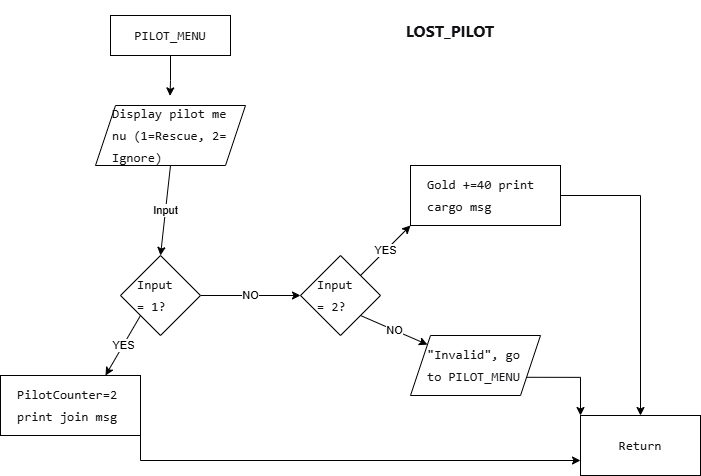

The diagram above was exported from draw.io. Its source (the exported page's mxGraphModel, read from the mxfile embedded in the PNG):
<mxGraphModel dx="731" dy="931" grid="1" gridSize="10" guides="1" tooltips="1" connect="1" arrows="1" fold="1" page="1" pageScale="1" pageWidth="1169" pageHeight="1654" math="0" shadow="0">
  <root>
    <mxCell id="0" />
    <mxCell id="1" parent="0" />
    <mxCell id="zuUeSzMidvrw4tfgLv2p-1" value="&lt;pre style=&quot;font-variant-numeric: normal; font-variant-east-asian: normal; font-variant-alternates: normal; font-size-adjust: none; font-kerning: auto; font-optical-sizing: auto; font-feature-settings: normal; font-variation-settings: normal; font-variant-position: normal; font-variant-emoji: normal; font-stretch: normal; font-size: 13px; line-height: 22px; font-family: Menlo, Monaco, Consolas, &amp;quot;Cascadia Mono&amp;quot;, &amp;quot;Ubuntu Mono&amp;quot;, &amp;quot;DejaVu Sans Mono&amp;quot;, &amp;quot;Liberation Mono&amp;quot;, &amp;quot;JetBrains Mono&amp;quot;, &amp;quot;Fira Code&amp;quot;, Cousine, &amp;quot;Roboto Mono&amp;quot;, &amp;quot;Courier New&amp;quot;, Courier, sans-serif, system-ui; overflow: auto; text-wrap-mode: wrap; word-break: break-all; padding: 16px; color: rgb(15, 17, 21); text-align: start; margin: 0px !important;&quot;&gt;PILOT_MENU&lt;/pre&gt;" style="rounded=0;whiteSpace=wrap;html=1;" vertex="1" parent="1">
      <mxGeometry x="110" y="40" width="120" height="40" as="geometry" />
    </mxCell>
    <mxCell id="zuUeSzMidvrw4tfgLv2p-5" value="Input" style="rounded=0;orthogonalLoop=1;jettySize=auto;html=1;exitX=0.5;exitY=1;exitDx=0;exitDy=0;entryX=0.5;entryY=0;entryDx=0;entryDy=0;" edge="1" parent="1" source="zuUeSzMidvrw4tfgLv2p-2" target="zuUeSzMidvrw4tfgLv2p-3">
      <mxGeometry relative="1" as="geometry" />
    </mxCell>
    <mxCell id="zuUeSzMidvrw4tfgLv2p-2" value="&lt;pre style=&quot;font-variant-numeric: normal; font-variant-east-asian: normal; font-variant-alternates: normal; font-size-adjust: none; font-kerning: auto; font-optical-sizing: auto; font-feature-settings: normal; font-variation-settings: normal; font-variant-position: normal; font-variant-emoji: normal; font-stretch: normal; font-size: 13px; line-height: 22px; font-family: Menlo, Monaco, Consolas, &amp;quot;Cascadia Mono&amp;quot;, &amp;quot;Ubuntu Mono&amp;quot;, &amp;quot;DejaVu Sans Mono&amp;quot;, &amp;quot;Liberation Mono&amp;quot;, &amp;quot;JetBrains Mono&amp;quot;, &amp;quot;Fira Code&amp;quot;, Cousine, &amp;quot;Roboto Mono&amp;quot;, &amp;quot;Courier New&amp;quot;, Courier, sans-serif, system-ui; overflow: auto; text-wrap-mode: wrap; word-break: break-all; padding: 16px; color: rgb(15, 17, 21); text-align: start; margin: 0px !important;&quot;&gt;Display pilot menu (1=Rescue, 2=Ignore)&lt;/pre&gt;" style="shape=parallelogram;perimeter=parallelogramPerimeter;whiteSpace=wrap;html=1;fixedSize=1;" vertex="1" parent="1">
      <mxGeometry x="95" y="130" width="150" height="60" as="geometry" />
    </mxCell>
    <mxCell id="zuUeSzMidvrw4tfgLv2p-7" value="YES" style="rounded=0;orthogonalLoop=1;jettySize=auto;html=1;exitX=0;exitY=1;exitDx=0;exitDy=0;entryX=0.75;entryY=0;entryDx=0;entryDy=0;" edge="1" parent="1" source="zuUeSzMidvrw4tfgLv2p-3" target="zuUeSzMidvrw4tfgLv2p-6">
      <mxGeometry relative="1" as="geometry" />
    </mxCell>
    <mxCell id="zuUeSzMidvrw4tfgLv2p-9" value="NO" style="edgeStyle=orthogonalEdgeStyle;rounded=0;orthogonalLoop=1;jettySize=auto;html=1;exitX=1;exitY=0.5;exitDx=0;exitDy=0;" edge="1" parent="1" source="zuUeSzMidvrw4tfgLv2p-3" target="zuUeSzMidvrw4tfgLv2p-8">
      <mxGeometry relative="1" as="geometry" />
    </mxCell>
    <mxCell id="zuUeSzMidvrw4tfgLv2p-3" value="&lt;pre style=&quot;font-variant-numeric: normal; font-variant-east-asian: normal; font-variant-alternates: normal; font-size-adjust: none; font-kerning: auto; font-optical-sizing: auto; font-feature-settings: normal; font-variation-settings: normal; font-variant-position: normal; font-variant-emoji: normal; font-stretch: normal; font-size: 13px; line-height: 22px; font-family: Menlo, Monaco, Consolas, &amp;quot;Cascadia Mono&amp;quot;, &amp;quot;Ubuntu Mono&amp;quot;, &amp;quot;DejaVu Sans Mono&amp;quot;, &amp;quot;Liberation Mono&amp;quot;, &amp;quot;JetBrains Mono&amp;quot;, &amp;quot;Fira Code&amp;quot;, Cousine, &amp;quot;Roboto Mono&amp;quot;, &amp;quot;Courier New&amp;quot;, Courier, sans-serif, system-ui; overflow: auto; text-wrap-mode: wrap; word-break: break-all; padding: 16px; color: rgb(15, 17, 21); text-align: start; margin: 0px !important;&quot;&gt;Input = 1?&lt;/pre&gt;" style="rhombus;whiteSpace=wrap;html=1;" vertex="1" parent="1">
      <mxGeometry x="120" y="280" width="80" height="80" as="geometry" />
    </mxCell>
    <mxCell id="zuUeSzMidvrw4tfgLv2p-4" style="edgeStyle=orthogonalEdgeStyle;rounded=0;orthogonalLoop=1;jettySize=auto;html=1;exitX=0.5;exitY=1;exitDx=0;exitDy=0;entryX=0.497;entryY=-0.16;entryDx=0;entryDy=0;entryPerimeter=0;" edge="1" parent="1" source="zuUeSzMidvrw4tfgLv2p-1" target="zuUeSzMidvrw4tfgLv2p-2">
      <mxGeometry relative="1" as="geometry" />
    </mxCell>
    <mxCell id="zuUeSzMidvrw4tfgLv2p-17" style="edgeStyle=orthogonalEdgeStyle;rounded=0;orthogonalLoop=1;jettySize=auto;html=1;exitX=1;exitY=1;exitDx=0;exitDy=0;entryX=0;entryY=0.75;entryDx=0;entryDy=0;" edge="1" parent="1" source="zuUeSzMidvrw4tfgLv2p-6" target="zuUeSzMidvrw4tfgLv2p-16">
      <mxGeometry relative="1" as="geometry" />
    </mxCell>
    <mxCell id="zuUeSzMidvrw4tfgLv2p-6" value="&lt;pre style=&quot;font-variant-numeric: normal; font-variant-east-asian: normal; font-variant-alternates: normal; font-size-adjust: none; font-kerning: auto; font-optical-sizing: auto; font-feature-settings: normal; font-variation-settings: normal; font-variant-position: normal; font-variant-emoji: normal; font-stretch: normal; font-size: 13px; line-height: 22px; font-family: Menlo, Monaco, Consolas, &amp;quot;Cascadia Mono&amp;quot;, &amp;quot;Ubuntu Mono&amp;quot;, &amp;quot;DejaVu Sans Mono&amp;quot;, &amp;quot;Liberation Mono&amp;quot;, &amp;quot;JetBrains Mono&amp;quot;, &amp;quot;Fira Code&amp;quot;, Cousine, &amp;quot;Roboto Mono&amp;quot;, &amp;quot;Courier New&amp;quot;, Courier, sans-serif, system-ui; overflow: auto; text-wrap-mode: wrap; word-break: break-all; padding: 16px; color: rgb(15, 17, 21); text-align: start; margin: 0px !important;&quot;&gt;PilotCounter=2 print join msg&lt;/pre&gt;" style="rounded=0;whiteSpace=wrap;html=1;" vertex="1" parent="1">
      <mxGeometry y="400" width="140" height="60" as="geometry" />
    </mxCell>
    <mxCell id="zuUeSzMidvrw4tfgLv2p-12" value="YES" style="rounded=0;orthogonalLoop=1;jettySize=auto;html=1;exitX=1;exitY=0;exitDx=0;exitDy=0;entryX=0;entryY=1;entryDx=0;entryDy=0;" edge="1" parent="1" source="zuUeSzMidvrw4tfgLv2p-8" target="zuUeSzMidvrw4tfgLv2p-10">
      <mxGeometry relative="1" as="geometry" />
    </mxCell>
    <mxCell id="zuUeSzMidvrw4tfgLv2p-15" value="NO" style="rounded=0;orthogonalLoop=1;jettySize=auto;html=1;exitX=1;exitY=1;exitDx=0;exitDy=0;" edge="1" parent="1" source="zuUeSzMidvrw4tfgLv2p-8" target="zuUeSzMidvrw4tfgLv2p-13">
      <mxGeometry relative="1" as="geometry" />
    </mxCell>
    <mxCell id="zuUeSzMidvrw4tfgLv2p-8" value="&lt;pre style=&quot;font-variant-numeric: normal; font-variant-east-asian: normal; font-variant-alternates: normal; font-size-adjust: none; font-kerning: auto; font-optical-sizing: auto; font-feature-settings: normal; font-variation-settings: normal; font-variant-position: normal; font-variant-emoji: normal; font-stretch: normal; font-size: 13px; line-height: 22px; font-family: Menlo, Monaco, Consolas, &amp;quot;Cascadia Mono&amp;quot;, &amp;quot;Ubuntu Mono&amp;quot;, &amp;quot;DejaVu Sans Mono&amp;quot;, &amp;quot;Liberation Mono&amp;quot;, &amp;quot;JetBrains Mono&amp;quot;, &amp;quot;Fira Code&amp;quot;, Cousine, &amp;quot;Roboto Mono&amp;quot;, &amp;quot;Courier New&amp;quot;, Courier, sans-serif, system-ui; overflow: auto; text-wrap-mode: wrap; word-break: break-all; padding: 16px; color: rgb(15, 17, 21); text-align: start; margin: 0px !important;&quot;&gt;Input = 2?&lt;/pre&gt;" style="rhombus;whiteSpace=wrap;html=1;" vertex="1" parent="1">
      <mxGeometry x="300" y="280" width="80" height="80" as="geometry" />
    </mxCell>
    <mxCell id="zuUeSzMidvrw4tfgLv2p-19" style="edgeStyle=orthogonalEdgeStyle;rounded=0;orthogonalLoop=1;jettySize=auto;html=1;exitX=1;exitY=0.5;exitDx=0;exitDy=0;entryX=0.5;entryY=0;entryDx=0;entryDy=0;" edge="1" parent="1" source="zuUeSzMidvrw4tfgLv2p-10" target="zuUeSzMidvrw4tfgLv2p-16">
      <mxGeometry relative="1" as="geometry" />
    </mxCell>
    <mxCell id="zuUeSzMidvrw4tfgLv2p-10" value="&lt;pre style=&quot;font-variant-numeric: normal; font-variant-east-asian: normal; font-variant-alternates: normal; font-size-adjust: none; font-kerning: auto; font-optical-sizing: auto; font-feature-settings: normal; font-variation-settings: normal; font-variant-position: normal; font-variant-emoji: normal; font-stretch: normal; font-size: 13px; line-height: 22px; font-family: Menlo, Monaco, Consolas, &amp;quot;Cascadia Mono&amp;quot;, &amp;quot;Ubuntu Mono&amp;quot;, &amp;quot;DejaVu Sans Mono&amp;quot;, &amp;quot;Liberation Mono&amp;quot;, &amp;quot;JetBrains Mono&amp;quot;, &amp;quot;Fira Code&amp;quot;, Cousine, &amp;quot;Roboto Mono&amp;quot;, &amp;quot;Courier New&amp;quot;, Courier, sans-serif, system-ui; overflow: auto; text-wrap-mode: wrap; word-break: break-all; padding: 16px; color: rgb(15, 17, 21); text-align: start; margin: 0px !important;&quot;&gt;Gold +=40 print cargo msg&lt;/pre&gt;" style="rounded=0;whiteSpace=wrap;html=1;" vertex="1" parent="1">
      <mxGeometry x="410" y="190" width="150" height="60" as="geometry" />
    </mxCell>
    <mxCell id="zuUeSzMidvrw4tfgLv2p-18" style="edgeStyle=orthogonalEdgeStyle;rounded=0;orthogonalLoop=1;jettySize=auto;html=1;exitX=1;exitY=0.75;exitDx=0;exitDy=0;entryX=0;entryY=0;entryDx=0;entryDy=0;" edge="1" parent="1" source="zuUeSzMidvrw4tfgLv2p-13" target="zuUeSzMidvrw4tfgLv2p-16">
      <mxGeometry relative="1" as="geometry" />
    </mxCell>
    <mxCell id="zuUeSzMidvrw4tfgLv2p-13" value="&lt;pre style=&quot;font-variant-numeric: normal; font-variant-east-asian: normal; font-variant-alternates: normal; font-size-adjust: none; font-kerning: auto; font-optical-sizing: auto; font-feature-settings: normal; font-variation-settings: normal; font-variant-position: normal; font-variant-emoji: normal; font-stretch: normal; font-size: 13px; line-height: 22px; font-family: Menlo, Monaco, Consolas, &amp;quot;Cascadia Mono&amp;quot;, &amp;quot;Ubuntu Mono&amp;quot;, &amp;quot;DejaVu Sans Mono&amp;quot;, &amp;quot;Liberation Mono&amp;quot;, &amp;quot;JetBrains Mono&amp;quot;, &amp;quot;Fira Code&amp;quot;, Cousine, &amp;quot;Roboto Mono&amp;quot;, &amp;quot;Courier New&amp;quot;, Courier, sans-serif, system-ui; overflow: auto; text-wrap-mode: wrap; word-break: break-all; padding: 16px; color: rgb(15, 17, 21); text-align: start; margin: 0px !important;&quot;&gt;&quot;Invalid&quot;, goto PILOT_MENU&lt;/pre&gt;" style="shape=parallelogram;perimeter=parallelogramPerimeter;whiteSpace=wrap;html=1;fixedSize=1;" vertex="1" parent="1">
      <mxGeometry x="410" y="360" width="130" height="60" as="geometry" />
    </mxCell>
    <mxCell id="zuUeSzMidvrw4tfgLv2p-16" value="&lt;pre style=&quot;font-variant-numeric: normal; font-variant-east-asian: normal; font-variant-alternates: normal; font-size-adjust: none; font-kerning: auto; font-optical-sizing: auto; font-feature-settings: normal; font-variation-settings: normal; font-variant-position: normal; font-variant-emoji: normal; font-stretch: normal; font-size: 13px; line-height: 22px; font-family: Menlo, Monaco, Consolas, &amp;quot;Cascadia Mono&amp;quot;, &amp;quot;Ubuntu Mono&amp;quot;, &amp;quot;DejaVu Sans Mono&amp;quot;, &amp;quot;Liberation Mono&amp;quot;, &amp;quot;JetBrains Mono&amp;quot;, &amp;quot;Fira Code&amp;quot;, Cousine, &amp;quot;Roboto Mono&amp;quot;, &amp;quot;Courier New&amp;quot;, Courier, sans-serif, system-ui; overflow: auto; text-wrap-mode: wrap; word-break: break-all; padding: 16px; color: rgb(15, 17, 21); text-align: start; margin: 0px !important;&quot;&gt;Return&lt;/pre&gt;" style="rounded=0;whiteSpace=wrap;html=1;" vertex="1" parent="1">
      <mxGeometry x="580" y="440" width="120" height="60" as="geometry" />
    </mxCell>
    <mxCell id="zuUeSzMidvrw4tfgLv2p-20" value="&lt;h4 style=&quot;font-variant-numeric: normal; font-variant-east-asian: normal; font-variant-alternates: normal; font-size-adjust: none; font-kerning: auto; font-optical-sizing: auto; font-feature-settings: normal; font-variation-settings: normal; font-variant-position: normal; font-variant-emoji: normal; font-stretch: normal; font-size: 16px; line-height: 28px; font-family: quote-cjk-patch, Inter, system-ui, -apple-system, BlinkMacSystemFont, &amp;quot;Segoe UI&amp;quot;, Roboto, Oxygen, Ubuntu, Cantarell, &amp;quot;Open Sans&amp;quot;, &amp;quot;Helvetica Neue&amp;quot;, sans-serif; margin: 16px 0px; color: rgb(15, 17, 21); text-align: start; background-color: rgb(255, 255, 255);&quot;&gt;&lt;span style=&quot;font-weight: inherit;&quot;&gt;LOST_PILOT&lt;/span&gt;&lt;/h4&gt;" style="text;html=1;whiteSpace=wrap;strokeColor=none;fillColor=none;align=center;verticalAlign=middle;rounded=0;" vertex="1" parent="1">
      <mxGeometry x="420" y="40" width="60" height="30" as="geometry" />
    </mxCell>
  </root>
</mxGraphModel>